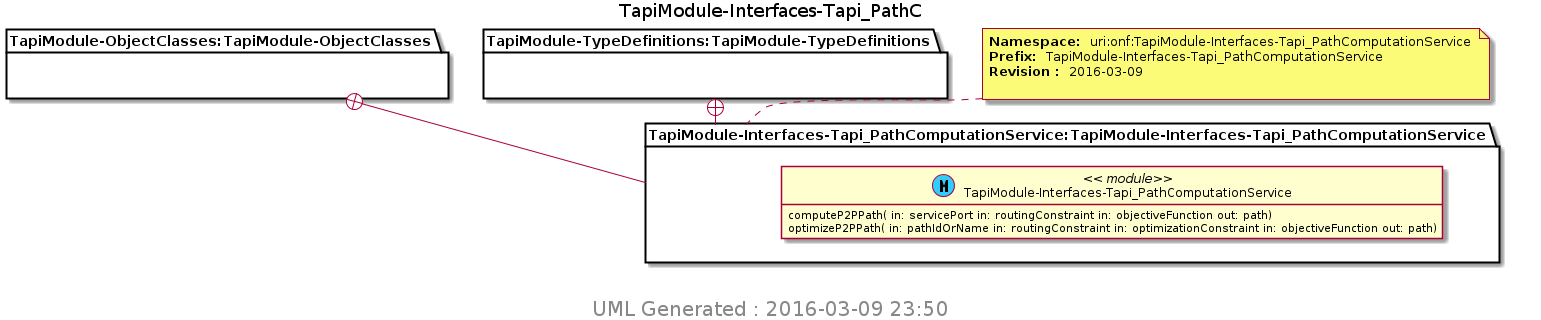

The diagram above was rendered by PlantUML. Its source (embedded in the PNG):
@startuml img/TapiModule-Interfaces-Tapi_PathC.png 
hide empty fields 
hide empty methods 
hide <<case>> circle
hide <<augment>> circle
hide <<choice>> circle
hide <<leafref>> stereotype
hide <<leafref>> circle
page 1x1 
Title TapiModule-Interfaces-Tapi_PathC 
package "TapiModule-ObjectClasses:TapiModule-ObjectClasses" as TapiModule_ObjectClasses_TapiModule_ObjectClasses { 
} 
package "TapiModule-TypeDefinitions:TapiModule-TypeDefinitions" as TapiModule_TypeDefinitions_TapiModule_TypeDefinitions { 
} 
note top of TapiModule_Interfaces_Tapi_PathComputationService_TapiModule_Interfaces_Tapi_PathComputationService : <b>Namespace: </b> uri:onf:TapiModule-Interfaces-Tapi_PathComputationService \n<b>Prefix: </b> TapiModule-Interfaces-Tapi_PathComputationService \n<b>Revision : </b> 2016-03-09 \n
package "TapiModule-Interfaces-Tapi_PathComputationService:TapiModule-Interfaces-Tapi_PathComputationService" as TapiModule_Interfaces_Tapi_PathComputationService_TapiModule_Interfaces_Tapi_PathComputationService { 
TapiModule_ObjectClasses_TapiModule_ObjectClasses +-- TapiModule_Interfaces_Tapi_PathComputationService_TapiModule_Interfaces_Tapi_PathComputationService
TapiModule_TypeDefinitions_TapiModule_TypeDefinitions +-- TapiModule_Interfaces_Tapi_PathComputationService_TapiModule_Interfaces_Tapi_PathComputationService
class "TapiModule-Interfaces-Tapi_PathComputationService" as TapiModule_Interfaces_Tapi_PathComputationService << (M, #33CCFF) module>> 
TapiModule_Interfaces_Tapi_PathComputationService : computeP2PPath( in: servicePort in: routingConstraint in: objectiveFunction out: path)
TapiModule_Interfaces_Tapi_PathComputationService : optimizeP2PPath( in: pathIdOrName in: routingConstraint in: optimizationConstraint in: objectiveFunction out: path)
} 

center footer
 <size:20> UML Generated : 2016-03-09 23:50 </size>
 endfooter 
@enduml